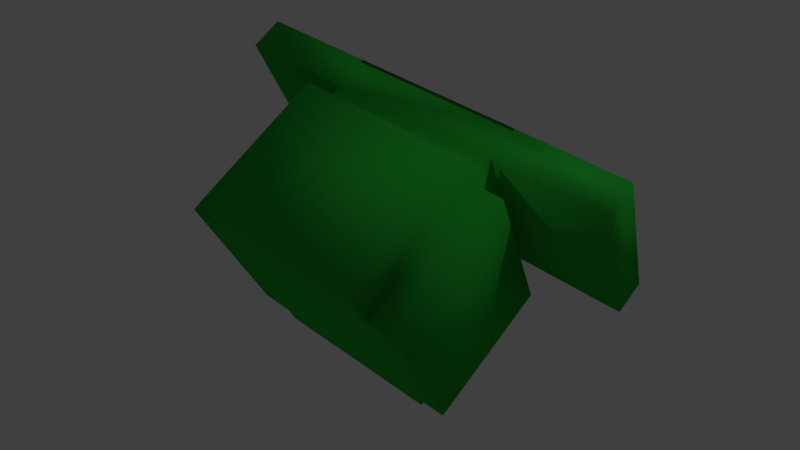 # Source: enemy7.blend  (saved by Blender 2.79.0; exported with 4.5.12 LTS)
import bpy
from mathutils import Matrix  # noqa: F401  (used for matrix-valued properties, if any)

bpy.ops.wm.read_factory_settings(use_empty=True)
scene = bpy.context.scene
scene.name = 'Scene'

# ---- collections
col_collection_1 = bpy.data.collections.new('Collection 1'); scene.collection.children.link(col_collection_1)

# ---- materials (node trees are filled in below, after node groups)
mat_material = bpy.data.materials.new('Material')
mat_material.alpha_threshold = 0.0
mat_material.use_transparent_shadow = False
mat_material.diffuse_color = (0.02807, 0.5173, 0.04552, 1.0)
mat_material.roughness = 0.5
mat_material.line_color = (0.0, 0.0, 0.0, 1.0)

# ---- material node trees

# ---- world
world_world = bpy.data.worlds.new('World'); scene.world = world_world
world_world.color = (0.05088, 0.05088, 0.05088)
world_world.use_sun_shadow = False
world_world.sun_shadow_jitter_overblur = 0.0
world_world.cycles.sampling_method = 'MANUAL'

# ---- cameras
cam_camera = bpy.data.cameras.new('Camera')
cam_camera.clip_end = 100.0
cam_camera.lens = 35.0
cam_camera.sensor_width = 32.0
cam_camera.sensor_height = 18.0
cam_camera.ortho_scale = 7.314
cam_camera.dof.focus_distance = 0.0
cam_camera.dof.aperture_fstop = 128.0

# ---- lights
light_lamp = bpy.data.lights.new('Lamp', 'POINT')
light_lamp.transmission_factor = 0.0
light_lamp.cutoff_distance = 30.0
light_lamp.energy = 100.0
light_lamp.shadow_buffer_clip_start = 1.001
light_lamp.shadow_soft_size = 0.1
light_lamp.shadow_maximum_resolution = 0.006
light_lamp.use_absolute_resolution = True

# ---- meshes
me_cube = bpy.data.meshes.new('Cube')
me_cube.from_pydata([(1.0, 1.0, -1.0), (1.0, -1.0, -1.0), (-1.0, -1.0, -1.0), (-1.0, 1.0, -1.0), (1.0, 1.0, 1.0), (1.0, -1.0, 1.0), (-1.0, -1.0, 1.0), (-1.0, 1.0, 1.0), (1.0, 1.0, 1.383), (1.0, -1.0, 1.383), (-1.0, 1.0, 1.383), (-1.0, -1.0, 1.383), (1.0, -1.411, -1.0), (-1.0, -1.411, -1.0), (1.0, -1.411, 1.0), (-1.0, -1.411, 1.0), (1.371, 1.0, -1.0), (1.371, -1.0, -1.0), (1.371, 1.0, 1.0), (1.371, -1.0, 1.0), (1.0, 1.243, -1.0), (-1.0, 1.243, -1.0), (1.0, 1.243, 1.0), (-1.0, 1.243, 1.0), (-1.367, -1.0, -1.0), (-1.367, 1.0, -1.0), (-1.367, -1.0, 1.0), (-1.367, 1.0, 1.0), (1.0, 1.0, 1.864), (1.0, -1.0, 1.864), (-1.0, 1.0, 1.864), (-1.0, -1.0, 1.864), (1.0, 1.0, 1.82), (1.0, -1.0, 1.82), (-1.0, 1.0, 1.82), (-1.0, -1.0, 1.82), (2.296, 1.0, 1.383), (2.296, -1.0, 1.383), (2.296, 1.0, 1.864), (2.296, -1.0, 1.864), (-2.344, -1.0, 1.383), (-2.344, 1.0, 1.383), (-2.344, -1.0, 1.864), (-2.344, 1.0, 1.864)], [], [(0, 1, 2, 3), (6, 5, 9, 11), (4, 5, 19, 18), (2, 1, 12, 13), (2, 6, 26, 24), (0, 3, 21, 20), (11, 9, 29, 31), (5, 4, 8, 9), (7, 6, 11, 10), (4, 7, 10, 8), (12, 14, 15, 13), (5, 6, 15, 14), (6, 2, 13, 15), (1, 5, 14, 12), (16, 18, 19, 17), (5, 1, 17, 19), (0, 4, 18, 16), (1, 0, 16, 17), (22, 20, 21, 23), (4, 0, 20, 22), (7, 4, 22, 23), (3, 7, 23, 21), (24, 26, 27, 25), (6, 7, 27, 26), (7, 3, 25, 27), (3, 2, 24, 25), (31, 29, 33, 35), (8, 28, 38, 36), (10, 11, 40, 41), (8, 10, 30, 28), (32, 34, 35, 33), (29, 28, 32, 33), (30, 31, 35, 34), (28, 30, 34, 32), (37, 36, 38, 39), (9, 8, 36, 37), (29, 9, 37, 39), (28, 29, 39, 38), (41, 40, 42, 43), (30, 10, 41, 43), (11, 31, 42, 40), (31, 30, 43, 42)])
me_cube.polygons.foreach_set('use_smooth', [True] * 42)
me_cube.materials.append(mat_material)
me_cube.use_remesh_preserve_volume = False
me_cube.use_remesh_preserve_attributes = False
me_cube.use_mirror_vertex_groups = False
me_cube.update()

# ---- objects
ob_cube = bpy.data.objects.new('Cube', me_cube)
ob_lamp = bpy.data.objects.new('Lamp', light_lamp)
ob_camera = bpy.data.objects.new('Camera', cam_camera)

# ---- transforms, parenting, visibility, modifiers, constraints
ob_cube.location = (0.0, 0.0, 0.0)
ob_cube.rotation_euler = (2.157, 2.979, -3.024)
ob_cube.scale = (1.2, 1.2, 1.0)
ob_cube.lock_rotations_4d = False
ob_cube.empty_display_type = 'ARROWS'
ob_cube.lineart.crease_threshold = 0.0
ob_lamp.location = (4.076, 1.005, 5.904)
ob_lamp.rotation_euler = (0.6503, 0.05522, 1.866)
ob_lamp.lock_rotations_4d = False
ob_lamp.empty_display_type = 'ARROWS'
ob_lamp.color = (0.0, 0.0, 0.0, 0.0)
ob_lamp.lineart.crease_threshold = 0.0
ob_camera.location = (7.481, -6.508, 5.344)
ob_camera.rotation_euler = (1.109, 0.0, 0.8149)
ob_camera.lock_rotations_4d = False
ob_camera.empty_display_type = 'ARROWS'
ob_camera.color = (0.0, 0.0, 0.0, 0.0)
ob_camera.display_type = 'WIRE'
ob_camera.lineart.crease_threshold = 0.0

# ---- collection membership
col_collection_1.objects.link(ob_cube)
col_collection_1.objects.link(ob_lamp)
col_collection_1.objects.link(ob_camera)

# ---- scene / render settings (as saved in the file)
scene.camera = ob_camera
scene.frame_start = 1; scene.frame_end = 250; scene.frame_set(1)
scene.render.engine = 'BLENDER_EEVEE_NEXT'
scene.render.resolution_percentage = 50
scene.render.dither_intensity = 0.0
scene.cycles.use_denoising = False
scene.cycles.samples = 128
scene.cycles.sampling_pattern = 'TABULATED_SOBOL'
scene.cycles.use_adaptive_sampling = False
scene.cycles.use_light_tree = False
scene.cycles.blur_glossy = 0.0
scene.cycles.sample_clamp_indirect = 0.0
scene.view_settings.view_transform = 'Standard'
bpy.context.view_layer.update()
